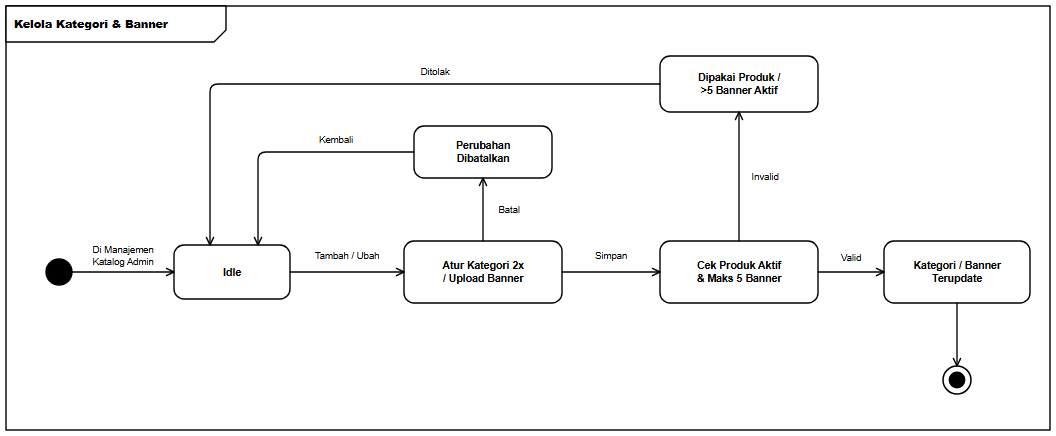

The diagram above was exported from draw.io. Its source (the exported page's mxGraphModel, read from the mxfile embedded in the PNG):
<mxGraphModel dx="1092" dy="472" grid="1" gridSize="10" guides="1" tooltips="1" connect="1" arrows="1" fold="1" page="1" pageScale="1" pageWidth="1092" pageHeight="472" background="#ffffff" math="0" shadow="0">
  <root>
    <mxCell id="0" />
    <mxCell id="1" parent="0" />
    <mxCell id="frame" value="&lt;b&gt;Kelola Kategori &amp; Banner&lt;/b&gt;" style="shape=umlFrame;whiteSpace=wrap;html=1;width=220;height=36;boundedLbl=1;verticalAlign=top;align=left;fillColor=#ffffff;strokeColor=#000000;strokeWidth=1.4;fontFamily=Helvetica;fontSize=11;fontColor=#000000;" vertex="1" parent="1">
      <mxGeometry x="24" y="24" width="1044" height="424" as="geometry" />
    </mxCell>
    <mxCell id="init" value="" style="ellipse;html=1;aspect=fixed;fillColor=#000000;strokeColor=#000000;strokeWidth=1.4;" vertex="1" parent="1">
      <mxGeometry x="64" y="277" width="26" height="26" as="geometry" />
    </mxCell>
    <mxCell id="s_idle" value="&lt;b&gt;Idle&lt;/b&gt;" style="rounded=1;arcSize=20;whiteSpace=wrap;html=1;fillColor=#ffffff;strokeColor=#000000;strokeWidth=1.4;fontFamily=Helvetica;fontSize=10.5;fontColor=#000000;spacingLeft=6;spacingRight=6;" vertex="1" parent="1">
      <mxGeometry x="192" y="263" width="116" height="54" as="geometry" />
    </mxCell>
    <mxCell id="s_act" value="&lt;b&gt;Atur Kategori 2x&lt;br&gt;/ Upload Banner&lt;/b&gt;" style="rounded=1;arcSize=20;whiteSpace=wrap;html=1;fillColor=#ffffff;strokeColor=#000000;strokeWidth=1.4;fontFamily=Helvetica;fontSize=10.5;fontColor=#000000;spacingLeft=6;spacingRight=6;" vertex="1" parent="1">
      <mxGeometry x="422" y="259" width="158" height="62" as="geometry" />
    </mxCell>
    <mxCell id="s_chk" value="&lt;b&gt;Cek Produk Aktif&lt;br&gt;&amp;amp; Maks 5 Banner&lt;/b&gt;" style="rounded=1;arcSize=20;whiteSpace=wrap;html=1;fillColor=#ffffff;strokeColor=#000000;strokeWidth=1.4;fontFamily=Helvetica;fontSize=10.5;fontColor=#000000;spacingLeft=6;spacingRight=6;" vertex="1" parent="1">
      <mxGeometry x="678" y="259" width="158" height="62" as="geometry" />
    </mxCell>
    <mxCell id="s_ok" value="&lt;b&gt;Kategori / Banner&lt;br&gt;Terupdate&lt;/b&gt;" style="rounded=1;arcSize=20;whiteSpace=wrap;html=1;fillColor=#ffffff;strokeColor=#000000;strokeWidth=1.4;fontFamily=Helvetica;fontSize=10.5;fontColor=#000000;spacingLeft=6;spacingRight=6;" vertex="1" parent="1">
      <mxGeometry x="902" y="259" width="146" height="62" as="geometry" />
    </mxCell>
    <mxCell id="s_cancel" value="&lt;b&gt;Perubahan&lt;br&gt;Dibatalkan&lt;/b&gt;" style="rounded=1;arcSize=20;whiteSpace=wrap;html=1;fillColor=#ffffff;strokeColor=#000000;strokeWidth=1.4;fontFamily=Helvetica;fontSize=10.5;fontColor=#000000;spacingLeft=6;spacingRight=6;" vertex="1" parent="1">
      <mxGeometry x="432" y="144" width="138" height="52" as="geometry" />
    </mxCell>
    <mxCell id="s_fail" value="&lt;b&gt;Dipakai Produk /&lt;br&gt;&amp;gt;5 Banner Aktif&lt;/b&gt;" style="rounded=1;arcSize=20;whiteSpace=wrap;html=1;fillColor=#ffffff;strokeColor=#000000;strokeWidth=1.4;fontFamily=Helvetica;fontSize=10.5;fontColor=#000000;spacingLeft=6;spacingRight=6;" vertex="1" parent="1">
      <mxGeometry x="678" y="74" width="158" height="56" as="geometry" />
    </mxCell>
    <mxCell id="final" value="" style="ellipse;html=1;shape=endState;aspect=fixed;fillColor=#000000;strokeColor=#000000;strokeWidth=1.5;" vertex="1" parent="1">
      <mxGeometry x="961" y="384" width="28" height="28" as="geometry" />
    </mxCell>
    <mxCell id="e1" value="Di Manajemen&lt;br&gt;Katalog Admin" style="edgeStyle=orthogonalEdgeStyle;rounded=1;arcSize=8;jumpStyle=arc;jumpSize=7;orthogonalLoop=1;jettySize=auto;html=1;endArrow=open;endFill=0;endSize=8;strokeColor=#000000;strokeWidth=1.35;fontFamily=Helvetica;fontSize=9.5;fontColor=#000000;labelBackgroundColor=#ffffff;exitX=1;exitY=0.5;exitDx=0;exitDy=0;exitPerimeter=0;entryX=0;entryY=0.5;entryDx=0;entryDy=0;entryPerimeter=0;" edge="1" parent="1" source="init" target="s_idle">
      <mxGeometry relative="1" as="geometry">
        <mxPoint y="-16" as="offset" />
      </mxGeometry>
    </mxCell>
    <mxCell id="e2" value="Tambah / Ubah" style="edgeStyle=orthogonalEdgeStyle;rounded=1;arcSize=8;jumpStyle=arc;jumpSize=7;orthogonalLoop=1;jettySize=auto;html=1;endArrow=open;endFill=0;endSize=8;strokeColor=#000000;strokeWidth=1.35;fontFamily=Helvetica;fontSize=9.5;fontColor=#000000;labelBackgroundColor=#ffffff;exitX=1;exitY=0.5;exitDx=0;exitDy=0;exitPerimeter=0;entryX=0;entryY=0.5;entryDx=0;entryDy=0;entryPerimeter=0;" edge="1" parent="1" source="s_idle" target="s_act">
      <mxGeometry relative="1" as="geometry">
        <mxPoint y="-16" as="offset" />
      </mxGeometry>
    </mxCell>
    <mxCell id="e3" value="Simpan" style="edgeStyle=orthogonalEdgeStyle;rounded=1;arcSize=8;jumpStyle=arc;jumpSize=7;orthogonalLoop=1;jettySize=auto;html=1;endArrow=open;endFill=0;endSize=8;strokeColor=#000000;strokeWidth=1.35;fontFamily=Helvetica;fontSize=9.5;fontColor=#000000;labelBackgroundColor=#ffffff;exitX=1;exitY=0.5;exitDx=0;exitDy=0;exitPerimeter=0;entryX=0;entryY=0.5;entryDx=0;entryDy=0;entryPerimeter=0;" edge="1" parent="1" source="s_act" target="s_chk">
      <mxGeometry relative="1" as="geometry">
        <mxPoint y="-16" as="offset" />
      </mxGeometry>
    </mxCell>
    <mxCell id="e4" value="Valid" style="edgeStyle=orthogonalEdgeStyle;rounded=1;arcSize=8;jumpStyle=arc;jumpSize=7;orthogonalLoop=1;jettySize=auto;html=1;endArrow=open;endFill=0;endSize=8;strokeColor=#000000;strokeWidth=1.35;fontFamily=Helvetica;fontSize=9.5;fontColor=#000000;labelBackgroundColor=#ffffff;exitX=1;exitY=0.5;exitDx=0;exitDy=0;exitPerimeter=0;entryX=0;entryY=0.5;entryDx=0;entryDy=0;entryPerimeter=0;" edge="1" parent="1" source="s_chk" target="s_ok">
      <mxGeometry relative="1" as="geometry">
        <mxPoint y="-14" as="offset" />
      </mxGeometry>
    </mxCell>
    <mxCell id="e5" value="" style="edgeStyle=orthogonalEdgeStyle;rounded=1;arcSize=8;jumpStyle=arc;jumpSize=7;orthogonalLoop=1;jettySize=auto;html=1;endArrow=open;endFill=0;endSize=8;strokeColor=#000000;strokeWidth=1.35;fontFamily=Helvetica;fontSize=9.5;fontColor=#000000;labelBackgroundColor=#ffffff;exitX=0.5;exitY=1;exitDx=0;exitDy=0;exitPerimeter=0;entryX=0.5;entryY=0;entryDx=0;entryDy=0;entryPerimeter=0;" edge="1" parent="1" source="s_ok" target="final">
      <mxGeometry relative="1" as="geometry" />
    </mxCell>
    <mxCell id="e6" value="Batal" style="edgeStyle=orthogonalEdgeStyle;rounded=1;arcSize=8;jumpStyle=arc;jumpSize=7;orthogonalLoop=1;jettySize=auto;html=1;endArrow=open;endFill=0;endSize=8;strokeColor=#000000;strokeWidth=1.35;fontFamily=Helvetica;fontSize=9.5;fontColor=#000000;labelBackgroundColor=#ffffff;exitX=0.5;exitY=0;exitDx=0;exitDy=0;exitPerimeter=0;entryX=0.5;entryY=1;entryDx=0;entryDy=0;entryPerimeter=0;" edge="1" parent="1" source="s_act" target="s_cancel">
      <mxGeometry relative="1" as="geometry">
        <mxPoint x="26" as="offset" />
      </mxGeometry>
    </mxCell>
    <mxCell id="e7" value="Kembali" style="edgeStyle=orthogonalEdgeStyle;rounded=1;arcSize=8;jumpStyle=arc;jumpSize=7;orthogonalLoop=1;jettySize=auto;html=1;endArrow=open;endFill=0;endSize=8;strokeColor=#000000;strokeWidth=1.35;fontFamily=Helvetica;fontSize=9.5;fontColor=#000000;labelBackgroundColor=#ffffff;exitX=0;exitY=0.5;exitDx=0;exitDy=0;exitPerimeter=0;entryX=0.7241;entryY=0;entryDx=0;entryDy=0;entryPerimeter=0;" edge="1" parent="1" source="s_cancel" target="s_idle">
      <mxGeometry x="-0.3735" relative="1" as="geometry">
        <Array as="points">
          <mxPoint x="276" y="170" />
        </Array>
        <mxPoint y="-12" as="offset" />
      </mxGeometry>
    </mxCell>
    <mxCell id="e8" value="Invalid" style="edgeStyle=orthogonalEdgeStyle;rounded=1;arcSize=8;jumpStyle=arc;jumpSize=7;orthogonalLoop=1;jettySize=auto;html=1;endArrow=open;endFill=0;endSize=8;strokeColor=#000000;strokeWidth=1.35;fontFamily=Helvetica;fontSize=9.5;fontColor=#000000;labelBackgroundColor=#ffffff;exitX=0.5;exitY=0;exitDx=0;exitDy=0;exitPerimeter=0;entryX=0.5;entryY=1;entryDx=0;entryDy=0;entryPerimeter=0;" edge="1" parent="1" source="s_chk" target="s_fail">
      <mxGeometry relative="1" as="geometry">
        <mxPoint x="26" as="offset" />
      </mxGeometry>
    </mxCell>
    <mxCell id="e9" value="Ditolak" style="edgeStyle=orthogonalEdgeStyle;rounded=1;arcSize=8;jumpStyle=arc;jumpSize=7;orthogonalLoop=1;jettySize=auto;html=1;endArrow=open;endFill=0;endSize=8;strokeColor=#000000;strokeWidth=1.35;fontFamily=Helvetica;fontSize=9.5;fontColor=#000000;labelBackgroundColor=#ffffff;exitX=0;exitY=0.5;exitDx=0;exitDy=0;exitPerimeter=0;entryX=0.3103;entryY=0;entryDx=0;entryDy=0;entryPerimeter=0;" edge="1" parent="1" source="s_fail" target="s_idle">
      <mxGeometry x="-0.2635" relative="1" as="geometry">
        <Array as="points">
          <mxPoint x="228" y="102" />
        </Array>
        <mxPoint y="-12" as="offset" />
      </mxGeometry>
    </mxCell>
  </root>
</mxGraphModel>